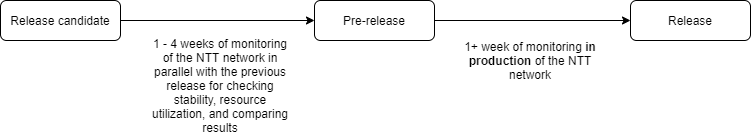

The diagram above was exported from draw.io. Its source (the exported page's mxGraphModel, read from the mxfile embedded in the PNG):
<mxGraphModel dx="1182" dy="715" grid="1" gridSize="10" guides="1" tooltips="1" connect="1" arrows="1" fold="1" page="1" pageScale="1" pageWidth="827" pageHeight="1169" math="0" shadow="0">
  <root>
    <mxCell id="WIyWlLk6GJQsqaUBKTNV-0" />
    <mxCell id="WIyWlLk6GJQsqaUBKTNV-1" parent="WIyWlLk6GJQsqaUBKTNV-0" />
    <mxCell id="IwU3BR5qkEr_8QXgux1v-5" style="edgeStyle=orthogonalEdgeStyle;rounded=0;orthogonalLoop=1;jettySize=auto;html=1;" edge="1" parent="WIyWlLk6GJQsqaUBKTNV-1" source="WIyWlLk6GJQsqaUBKTNV-3" target="IwU3BR5qkEr_8QXgux1v-1">
      <mxGeometry relative="1" as="geometry" />
    </mxCell>
    <mxCell id="WIyWlLk6GJQsqaUBKTNV-3" value="Release candidate" style="rounded=1;whiteSpace=wrap;html=1;fontSize=12;glass=0;strokeWidth=1;shadow=0;" parent="WIyWlLk6GJQsqaUBKTNV-1" vertex="1">
      <mxGeometry x="40" y="240" width="120" height="40" as="geometry" />
    </mxCell>
    <mxCell id="IwU3BR5qkEr_8QXgux1v-6" style="edgeStyle=orthogonalEdgeStyle;rounded=0;orthogonalLoop=1;jettySize=auto;html=1;" edge="1" parent="WIyWlLk6GJQsqaUBKTNV-1" source="IwU3BR5qkEr_8QXgux1v-1" target="IwU3BR5qkEr_8QXgux1v-2">
      <mxGeometry relative="1" as="geometry" />
    </mxCell>
    <mxCell id="IwU3BR5qkEr_8QXgux1v-1" value="Pre-release" style="rounded=1;whiteSpace=wrap;html=1;fontSize=12;glass=0;strokeWidth=1;shadow=0;" vertex="1" parent="WIyWlLk6GJQsqaUBKTNV-1">
      <mxGeometry x="354" y="240" width="120" height="40" as="geometry" />
    </mxCell>
    <mxCell id="IwU3BR5qkEr_8QXgux1v-2" value="Release" style="rounded=1;whiteSpace=wrap;html=1;fontSize=12;glass=0;strokeWidth=1;shadow=0;" vertex="1" parent="WIyWlLk6GJQsqaUBKTNV-1">
      <mxGeometry x="670" y="240" width="120" height="40" as="geometry" />
    </mxCell>
    <mxCell id="IwU3BR5qkEr_8QXgux1v-7" value="1 - 4 weeks of monitoring of the NTT network in parallel with the previous release for checking stability, resource utilization, and comparing results" style="text;html=1;strokeColor=none;fillColor=none;align=center;verticalAlign=middle;whiteSpace=wrap;rounded=0;" vertex="1" parent="WIyWlLk6GJQsqaUBKTNV-1">
      <mxGeometry x="190" y="280" width="140" height="90" as="geometry" />
    </mxCell>
    <mxCell id="IwU3BR5qkEr_8QXgux1v-8" value="1+ week of monitoring &lt;b&gt;in production&lt;/b&gt; of the NTT network" style="text;html=1;strokeColor=none;fillColor=none;align=center;verticalAlign=middle;whiteSpace=wrap;rounded=0;" vertex="1" parent="WIyWlLk6GJQsqaUBKTNV-1">
      <mxGeometry x="500" y="280" width="140" height="40" as="geometry" />
    </mxCell>
  </root>
</mxGraphModel>